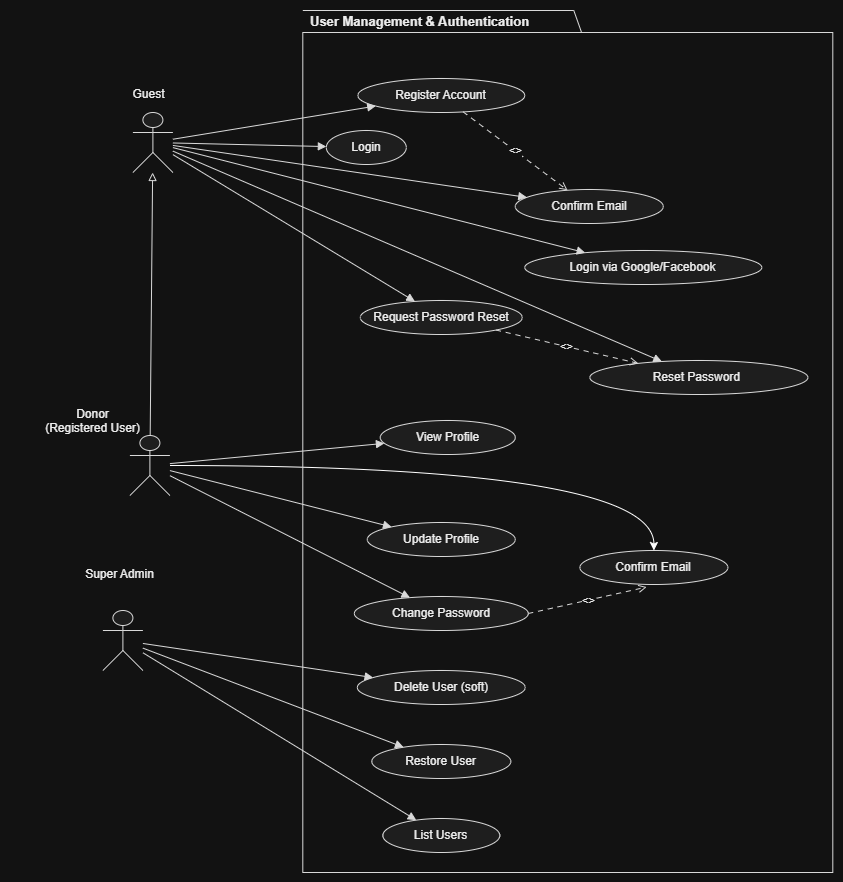

The diagram above was exported from draw.io. Its source (the exported page's mxGraphModel, read from the mxfile embedded in the PNG):
<mxGraphModel dx="2583" dy="938" grid="1" gridSize="10" guides="1" tooltips="1" connect="1" arrows="1" fold="1" page="1" pageScale="1" pageWidth="827" pageHeight="1169" math="0" shadow="0">
  <root>
    <mxCell id="0" />
    <mxCell id="1" parent="0" />
    <UserObject label="" plantUmlData="{&#10;  &quot;data&quot;: &quot;@startuml UserManagement_UseCase\nleft to right direction\nskinparam packageStyle rectangle\nskinparam actorStyle awesome\n\nactor Guest\nactor \&quot;Donor\\n(Registered User)\&quot; as Donor\nactor Admin\n\nGuest &lt;|-- Donor\n\npackage \&quot;User Management &amp; Authentication\&quot; {\n  usecase \&quot;Register Account\&quot; as UC_Register\n  usecase \&quot;Confirm Email\&quot; as UC_ConfirmEmail\n  usecase \&quot;Resend Confirmation Email\&quot; as UC_ResendConfirm\n  usecase \&quot;Login\&quot; as UC_Login\n  usecase \&quot;Login via Google/Facebook\&quot; as UC_ExternalLogin\n  usecase \&quot;Request Password Reset\&quot; as UC_ReqReset\n  usecase \&quot;Reset Password\&quot; as UC_ResetPassword\n  usecase \&quot;View Profile\&quot; as UC_ViewProfile\n  usecase \&quot;Update Profile\&quot; as UC_UpdateProfile\n  usecase \&quot;Change Password\&quot; as UC_ChangePassword\n  usecase \&quot;Delete User (soft)\&quot; as UC_DeleteUser\n  usecase \&quot;Restore User\&quot; as UC_RestoreUser\n  usecase \&quot;List Users\&quot; as UC_ListUsers\n}\n\nGuest --&gt; UC_Register\nGuest --&gt; UC_ConfirmEmail\nGuest --&gt; UC_Login\nGuest --&gt; UC_ExternalLogin\nGuest --&gt; UC_ReqReset\nGuest --&gt; UC_ResetPassword\n\nDonor --&gt; UC_ResendConfirm\nDonor --&gt; UC_ViewProfile\nDonor --&gt; UC_UpdateProfile\nDonor --&gt; UC_ChangePassword\n\nAdmin --&gt; UC_ListUsers\nAdmin --&gt; UC_DeleteUser\nAdmin --&gt; UC_RestoreUser\n\nUC_Register ..&gt; UC_ConfirmEmail : &lt;&gt;\nUC_ResetPassword ..&gt; UC_ReqReset : &lt;&gt;\n@enduml&quot;,&#10;  &quot;config&quot;: null&#10;}" id="sRc1y9oWjRb-dRkg20t_-210">
      <mxCell connectable="0" parent="1" style="group;transparentBounds=1;editIcon=1;lockedGroup=0;groupPadding=10;" vertex="1">
        <mxGeometry as="geometry" />
      </mxCell>
    </UserObject>
    <UserObject label="" plantUmlId="actor_0" plantUmlBaseStyle="shape=umlActor;html=1;fillColor=#F1F1F1;strokeColor=#181818;fontColor=#000000;fontSize=12;" plantUmlBaseValue="" id="sRc1y9oWjRb-dRkg20t_-211">
      <mxCell parent="sRc1y9oWjRb-dRkg20t_-210" style="shape=umlActor;html=1;fillColor=#F1F1F1;strokeColor=#181818;fontColor=#000000;fontSize=12;" vertex="1">
        <mxGeometry height="60" width="40" x="83" y="802" as="geometry" />
      </mxCell>
    </UserObject>
    <UserObject label="Guest" plantUmlId="actorlbl_1" plantUmlBaseStyle="text;html=1;align=center;verticalAlign=top;fontColor=#000000;fontSize=12;" plantUmlBaseValue="Guest" id="sRc1y9oWjRb-dRkg20t_-212">
      <mxCell parent="sRc1y9oWjRb-dRkg20t_-210" style="text;html=1;align=center;verticalAlign=top;fontColor=#000000;fontSize=12;" vertex="1">
        <mxGeometry height="16" width="43" x="77" y="770" as="geometry" />
      </mxCell>
    </UserObject>
    <mxCell id="sRc1y9oWjRb-dRkg20t_-258" edge="1" parent="sRc1y9oWjRb-dRkg20t_-210" source="sRc1y9oWjRb-dRkg20t_-213" style="edgeStyle=orthogonalEdgeStyle;rounded=0;orthogonalLoop=1;jettySize=auto;html=1;curved=1;" target="sRc1y9oWjRb-dRkg20t_-256">
      <mxGeometry relative="1" as="geometry" />
    </mxCell>
    <UserObject label="" plantUmlId="actor_2" plantUmlBaseStyle="shape=umlActor;html=1;fillColor=#F1F1F1;strokeColor=#181818;fontColor=#000000;fontSize=12;" plantUmlBaseValue="" id="sRc1y9oWjRb-dRkg20t_-213">
      <mxCell parent="sRc1y9oWjRb-dRkg20t_-210" style="shape=umlActor;html=1;fillColor=#F1F1F1;strokeColor=#181818;fontColor=#000000;fontSize=12;" vertex="1">
        <mxGeometry height="60" width="40" x="80" y="1125" as="geometry" />
      </mxCell>
    </UserObject>
    <UserObject label="Donor&#10;(Registered User)" plantUmlId="actorlbl_3" plantUmlBaseStyle="text;html=1;align=center;verticalAlign=top;fontColor=#000000;fontSize=12;" plantUmlBaseValue="Donor&#10;(Registered User)" id="sRc1y9oWjRb-dRkg20t_-214">
      <mxCell parent="sRc1y9oWjRb-dRkg20t_-210" style="text;html=1;align=center;verticalAlign=top;fontColor=#000000;fontSize=12;" vertex="1">
        <mxGeometry height="16" width="166" x="-40" y="1090" as="geometry" />
      </mxCell>
    </UserObject>
    <UserObject label="" plantUmlId="rect_4" plantUmlBaseStyle="rounded=0;fillColor=none;strokeColor=#181818;" plantUmlBaseValue="" id="sRc1y9oWjRb-dRkg20t_-215">
      <mxCell parent="sRc1y9oWjRb-dRkg20t_-210" style="rounded=0;fillColor=none;strokeColor=#181818;" vertex="1">
        <mxGeometry height="840" width="530" x="252.9" y="722" as="geometry" />
      </mxCell>
    </UserObject>
    <UserObject label="Register Account" plantUmlId="uc_9" plantUmlBaseStyle="ellipse;fillColor=#F1F1F1;strokeColor=#181818;whiteSpace=wrap;fontColor=#000000;fontSize=12;" plantUmlBaseValue="Register Account" id="sRc1y9oWjRb-dRkg20t_-216">
      <mxCell parent="sRc1y9oWjRb-dRkg20t_-215" style="ellipse;fillColor=#F1F1F1;strokeColor=#181818;whiteSpace=wrap;fontColor=#000000;fontSize=12;" vertex="1">
        <mxGeometry height="34" width="167" x="55" y="46" as="geometry" />
      </mxCell>
    </UserObject>
    <UserObject label="Login" plantUmlId="uc_10" plantUmlBaseStyle="ellipse;fillColor=#F1F1F1;strokeColor=#181818;whiteSpace=wrap;fontColor=#000000;fontSize=12;" plantUmlBaseValue="Login" id="sRc1y9oWjRb-dRkg20t_-217">
      <mxCell parent="sRc1y9oWjRb-dRkg20t_-215" style="ellipse;fillColor=#F1F1F1;strokeColor=#181818;whiteSpace=wrap;fontColor=#000000;fontSize=12;" vertex="1">
        <mxGeometry height="34" width="80" x="23.5" y="98" as="geometry" />
      </mxCell>
    </UserObject>
    <UserObject label="Login via Google/Facebook" plantUmlId="uc_11" plantUmlBaseStyle="ellipse;fillColor=#F1F1F1;strokeColor=#181818;whiteSpace=wrap;fontColor=#000000;fontSize=12;" plantUmlBaseValue="Login via Google/Facebook" id="sRc1y9oWjRb-dRkg20t_-218">
      <mxCell parent="sRc1y9oWjRb-dRkg20t_-215" style="ellipse;fillColor=#F1F1F1;strokeColor=#181818;whiteSpace=wrap;fontColor=#000000;fontSize=12;" vertex="1">
        <mxGeometry height="34" width="237" x="222" y="218" as="geometry" />
      </mxCell>
    </UserObject>
    <UserObject label="Request Password Reset" plantUmlId="uc_12" plantUmlBaseStyle="ellipse;fillColor=#F1F1F1;strokeColor=#181818;whiteSpace=wrap;fontColor=#000000;fontSize=12;" plantUmlBaseValue="Reset Password" id="sRc1y9oWjRb-dRkg20t_-219">
      <mxCell parent="sRc1y9oWjRb-dRkg20t_-215" style="ellipse;fillColor=#F1F1F1;strokeColor=#181818;whiteSpace=wrap;fontColor=#000000;fontSize=12;" vertex="1">
        <mxGeometry height="34" width="162" x="57.5" y="268" as="geometry" />
      </mxCell>
    </UserObject>
    <UserObject label="View Profile" plantUmlId="uc_14" plantUmlBaseStyle="ellipse;fillColor=#F1F1F1;strokeColor=#181818;whiteSpace=wrap;fontColor=#000000;fontSize=12;" plantUmlBaseValue="View Profile" id="sRc1y9oWjRb-dRkg20t_-221">
      <mxCell parent="sRc1y9oWjRb-dRkg20t_-215" style="ellipse;fillColor=#F1F1F1;strokeColor=#181818;whiteSpace=wrap;fontColor=#000000;fontSize=12;" vertex="1">
        <mxGeometry height="34" width="135" x="77.5" y="388" as="geometry" />
      </mxCell>
    </UserObject>
    <UserObject label="Update Profile" plantUmlId="uc_15" plantUmlBaseStyle="ellipse;fillColor=#F1F1F1;strokeColor=#181818;whiteSpace=wrap;fontColor=#000000;fontSize=12;" plantUmlBaseValue="Update Profile" id="sRc1y9oWjRb-dRkg20t_-222">
      <mxCell parent="sRc1y9oWjRb-dRkg20t_-215" style="ellipse;fillColor=#F1F1F1;strokeColor=#181818;whiteSpace=wrap;fontColor=#000000;fontSize=12;" vertex="1">
        <mxGeometry height="34" width="148" x="64.5" y="490" as="geometry" />
      </mxCell>
    </UserObject>
    <UserObject label="Change Password" plantUmlId="uc_16" plantUmlBaseStyle="ellipse;fillColor=#F1F1F1;strokeColor=#181818;whiteSpace=wrap;fontColor=#000000;fontSize=12;" plantUmlBaseValue="Change Password" id="sRc1y9oWjRb-dRkg20t_-223">
      <mxCell parent="sRc1y9oWjRb-dRkg20t_-215" style="ellipse;fillColor=#F1F1F1;strokeColor=#181818;whiteSpace=wrap;fontColor=#000000;fontSize=12;" vertex="1">
        <mxGeometry height="34" width="174" x="51.5" y="564" as="geometry" />
      </mxCell>
    </UserObject>
    <UserObject label="Delete User (soft)" plantUmlId="uc_17" plantUmlBaseStyle="ellipse;fillColor=#F1F1F1;strokeColor=#181818;whiteSpace=wrap;fontColor=#000000;fontSize=12;" plantUmlBaseValue="Delete User (soft)" id="sRc1y9oWjRb-dRkg20t_-224">
      <mxCell parent="sRc1y9oWjRb-dRkg20t_-215" style="ellipse;fillColor=#F1F1F1;strokeColor=#181818;whiteSpace=wrap;fontColor=#000000;fontSize=12;" vertex="1">
        <mxGeometry height="34" width="168" x="54.5" y="638" as="geometry" />
      </mxCell>
    </UserObject>
    <UserObject label="Restore User" plantUmlId="uc_18" plantUmlBaseStyle="ellipse;fillColor=#F1F1F1;strokeColor=#181818;whiteSpace=wrap;fontColor=#000000;fontSize=12;" plantUmlBaseValue="Restore User" id="sRc1y9oWjRb-dRkg20t_-225">
      <mxCell parent="sRc1y9oWjRb-dRkg20t_-215" style="ellipse;fillColor=#F1F1F1;strokeColor=#181818;whiteSpace=wrap;fontColor=#000000;fontSize=12;" vertex="1">
        <mxGeometry height="34" width="139" x="69" y="712" as="geometry" />
      </mxCell>
    </UserObject>
    <UserObject label="List Users" plantUmlId="uc_19" plantUmlBaseStyle="ellipse;fillColor=#F1F1F1;strokeColor=#181818;whiteSpace=wrap;fontColor=#000000;fontSize=12;" plantUmlBaseValue="List Users" id="sRc1y9oWjRb-dRkg20t_-226">
      <mxCell parent="sRc1y9oWjRb-dRkg20t_-215" style="ellipse;fillColor=#F1F1F1;strokeColor=#181818;whiteSpace=wrap;fontColor=#000000;fontSize=12;" vertex="1">
        <mxGeometry height="34" width="117" x="80" y="786" as="geometry" />
      </mxCell>
    </UserObject>
    <UserObject label="Confirm Email" plantUmlId="uc_20" plantUmlBaseStyle="ellipse;fillColor=#F1F1F1;strokeColor=#181818;whiteSpace=wrap;fontColor=#000000;fontSize=12;" plantUmlBaseValue="Confirm Email" id="sRc1y9oWjRb-dRkg20t_-227">
      <mxCell parent="sRc1y9oWjRb-dRkg20t_-215" style="ellipse;fillColor=#F1F1F1;strokeColor=#181818;whiteSpace=wrap;fontColor=#000000;fontSize=12;" vertex="1">
        <mxGeometry height="34" width="148" x="212.50000000000003" y="157" as="geometry" />
      </mxCell>
    </UserObject>
    <UserObject label="Reset Password " plantUmlId="uc_21" plantUmlBaseStyle="ellipse;fillColor=#F1F1F1;strokeColor=#181818;whiteSpace=wrap;fontColor=#000000;fontSize=12;" plantUmlBaseValue="Request Password Reset" id="sRc1y9oWjRb-dRkg20t_-228">
      <mxCell parent="sRc1y9oWjRb-dRkg20t_-215" style="ellipse;fillColor=#F1F1F1;strokeColor=#181818;whiteSpace=wrap;fontColor=#000000;fontSize=12;" vertex="1">
        <mxGeometry height="34" width="218" x="287.1" y="328" as="geometry" />
      </mxCell>
    </UserObject>
    <UserObject label="&amp;lt;&amp;gt;" plantUmlId="rel_38" plantUmlBaseStyle="endArrow=open;dashed=1;dashPattern=5 5;strokeColor=#181818;fontColor=#000000;fontSize=11;edgeStyle=none;rounded=0;html=1;" plantUmlBaseValue="&amp;lt;&amp;gt;" id="sRc1y9oWjRb-dRkg20t_-248">
      <mxCell edge="1" parent="sRc1y9oWjRb-dRkg20t_-215" source="sRc1y9oWjRb-dRkg20t_-216" style="endArrow=open;dashed=1;dashPattern=5 5;strokeColor=#181818;fontColor=#000000;fontSize=11;edgeStyle=none;rounded=0;html=1;" target="sRc1y9oWjRb-dRkg20t_-227">
        <mxGeometry relative="1" as="geometry" />
      </mxCell>
    </UserObject>
    <UserObject label="&amp;lt;&amp;gt;" plantUmlId="rel_39" plantUmlBaseStyle="endArrow=open;dashed=1;dashPattern=5 5;strokeColor=#181818;fontColor=#000000;fontSize=11;edgeStyle=none;rounded=0;html=1;" plantUmlBaseValue="&amp;lt;&amp;gt;" id="sRc1y9oWjRb-dRkg20t_-249">
      <mxCell edge="1" parent="sRc1y9oWjRb-dRkg20t_-215" source="sRc1y9oWjRb-dRkg20t_-219" style="endArrow=open;dashed=1;dashPattern=5 5;strokeColor=#181818;fontColor=#000000;fontSize=11;edgeStyle=none;rounded=0;html=1;" target="sRc1y9oWjRb-dRkg20t_-228">
        <mxGeometry relative="1" as="geometry" />
      </mxCell>
    </UserObject>
    <UserObject label="Confirm Email" plantUmlId="uc_20" plantUmlBaseStyle="ellipse;fillColor=#F1F1F1;strokeColor=#181818;whiteSpace=wrap;fontColor=#000000;fontSize=12;" plantUmlBaseValue="Confirm Email" id="sRc1y9oWjRb-dRkg20t_-256">
      <mxCell parent="sRc1y9oWjRb-dRkg20t_-215" style="ellipse;fillColor=#F1F1F1;strokeColor=#181818;whiteSpace=wrap;fontColor=#000000;fontSize=12;" vertex="1">
        <mxGeometry height="34" width="148" x="277.1" y="518" as="geometry" />
      </mxCell>
    </UserObject>
    <UserObject label="&amp;lt;&amp;gt;" plantUmlId="rel_39" plantUmlBaseStyle="endArrow=open;dashed=1;dashPattern=5 5;strokeColor=#181818;fontColor=#000000;fontSize=11;edgeStyle=none;rounded=0;html=1;" plantUmlBaseValue="&amp;lt;&amp;gt;" id="sRc1y9oWjRb-dRkg20t_-259">
      <mxCell edge="1" parent="sRc1y9oWjRb-dRkg20t_-215" source="sRc1y9oWjRb-dRkg20t_-223" style="endArrow=open;dashed=1;dashPattern=5 5;strokeColor=#181818;fontColor=#000000;fontSize=11;edgeStyle=none;rounded=0;html=1;exitX=1;exitY=0.5;exitDx=0;exitDy=0;entryX=0.451;entryY=1.075;entryDx=0;entryDy=0;entryPerimeter=0;" target="sRc1y9oWjRb-dRkg20t_-256">
        <mxGeometry relative="1" as="geometry">
          <mxPoint x="247.1" y="588" as="sourcePoint" />
          <mxPoint x="389.1" y="621" as="targetPoint" />
        </mxGeometry>
      </mxCell>
    </UserObject>
    <UserObject label="User Management &amp;amp; Authentication" plantUmlId="ucptab_5" plantUmlBaseStyle="text;html=1;fillColor=none;strokeColor=none;fontColor=#000000;fontSize=13;fontStyle=1;align=left;verticalAlign=middle;spacingLeft=6;" plantUmlBaseValue="User Management &amp;amp; Authentication" id="sRc1y9oWjRb-dRkg20t_-229">
      <mxCell parent="sRc1y9oWjRb-dRkg20t_-210" style="text;html=1;fillColor=none;strokeColor=none;fontColor=#000000;fontSize=13;fontStyle=1;align=left;verticalAlign=middle;spacingLeft=6;" vertex="1">
        <mxGeometry height="22" width="271" x="252.9" y="700" as="geometry" />
      </mxCell>
    </UserObject>
    <UserObject label="" plantUmlId="ucptb_6" plantUmlBaseStyle="endArrow=none;startArrow=none;strokeColor=#181818;entryX=0.526;entryY=0;entryDx=0;entryDy=0;" plantUmlBaseValue="" id="sRc1y9oWjRb-dRkg20t_-230">
      <mxCell edge="1" parent="sRc1y9oWjRb-dRkg20t_-210" style="endArrow=none;startArrow=none;strokeColor=#181818;entryX=0.526;entryY=0;entryDx=0;entryDy=0;rounded=0;" target="sRc1y9oWjRb-dRkg20t_-215">
        <mxGeometry relative="1" as="geometry">
          <Array as="points">
            <mxPoint x="523.9" y="700" />
          </Array>
          <mxPoint x="252.9" y="700" as="sourcePoint" />
          <mxPoint x="531.9" y="722" as="targetPoint" />
        </mxGeometry>
      </mxCell>
    </UserObject>
    <UserObject label="" plantUmlId="actor_22" plantUmlBaseStyle="shape=umlActor;html=1;fillColor=#F1F1F1;strokeColor=#181818;fontColor=#000000;fontSize=12;" plantUmlBaseValue="" id="sRc1y9oWjRb-dRkg20t_-232">
      <mxCell parent="sRc1y9oWjRb-dRkg20t_-210" style="shape=umlActor;html=1;fillColor=#F1F1F1;strokeColor=#181818;fontColor=#000000;fontSize=12;" vertex="1">
        <mxGeometry height="60" width="40" x="53" y="1300" as="geometry" />
      </mxCell>
    </UserObject>
    <UserObject label="Super Admin" plantUmlId="actorlbl_23" plantUmlBaseStyle="text;html=1;align=center;verticalAlign=top;fontColor=#000000;fontSize=12;" plantUmlBaseValue="Admin" id="sRc1y9oWjRb-dRkg20t_-233">
      <mxCell parent="sRc1y9oWjRb-dRkg20t_-210" style="text;html=1;align=center;verticalAlign=top;fontColor=#000000;fontSize=12;" vertex="1">
        <mxGeometry height="16" width="47" x="46" y="1250" as="geometry" />
      </mxCell>
    </UserObject>
    <UserObject label="" plantUmlId="rel_24" plantUmlBaseStyle="endArrow=block;endFill=0;strokeColor=#181818;fontColor=#000000;fontSize=11;edgeStyle=none;rounded=0;html=1;" plantUmlBaseValue="" id="sRc1y9oWjRb-dRkg20t_-234">
      <mxCell edge="1" parent="sRc1y9oWjRb-dRkg20t_-210" source="sRc1y9oWjRb-dRkg20t_-213" style="endArrow=block;endFill=0;strokeColor=#181818;fontColor=#000000;fontSize=11;edgeStyle=none;rounded=0;html=1;" target="sRc1y9oWjRb-dRkg20t_-211">
        <mxGeometry relative="1" as="geometry" />
      </mxCell>
    </UserObject>
    <UserObject label="" plantUmlId="rel_25" plantUmlBaseStyle="endArrow=block;endFill=1;strokeColor=#181818;fontColor=#000000;fontSize=11;edgeStyle=none;rounded=0;html=1;" plantUmlBaseValue="" id="sRc1y9oWjRb-dRkg20t_-235">
      <mxCell edge="1" parent="sRc1y9oWjRb-dRkg20t_-210" source="sRc1y9oWjRb-dRkg20t_-211" style="endArrow=block;endFill=1;strokeColor=#181818;fontColor=#000000;fontSize=11;edgeStyle=none;rounded=0;html=1;" target="sRc1y9oWjRb-dRkg20t_-216">
        <mxGeometry relative="1" as="geometry" />
      </mxCell>
    </UserObject>
    <UserObject label="" plantUmlId="rel_26" plantUmlBaseStyle="endArrow=block;endFill=1;strokeColor=#181818;fontColor=#000000;fontSize=11;edgeStyle=none;rounded=0;html=1;" plantUmlBaseValue="" id="sRc1y9oWjRb-dRkg20t_-236">
      <mxCell edge="1" parent="sRc1y9oWjRb-dRkg20t_-210" source="sRc1y9oWjRb-dRkg20t_-211" style="endArrow=block;endFill=1;strokeColor=#181818;fontColor=#000000;fontSize=11;edgeStyle=none;rounded=0;html=1;" target="sRc1y9oWjRb-dRkg20t_-227">
        <mxGeometry relative="1" as="geometry" />
      </mxCell>
    </UserObject>
    <UserObject label="" plantUmlId="rel_27" plantUmlBaseStyle="endArrow=block;endFill=1;strokeColor=#181818;fontColor=#000000;fontSize=11;edgeStyle=none;rounded=0;html=1;" plantUmlBaseValue="" id="sRc1y9oWjRb-dRkg20t_-237">
      <mxCell edge="1" parent="sRc1y9oWjRb-dRkg20t_-210" source="sRc1y9oWjRb-dRkg20t_-211" style="endArrow=block;endFill=1;strokeColor=#181818;fontColor=#000000;fontSize=11;edgeStyle=none;rounded=0;html=1;" target="sRc1y9oWjRb-dRkg20t_-217">
        <mxGeometry relative="1" as="geometry" />
      </mxCell>
    </UserObject>
    <UserObject label="" plantUmlId="rel_28" plantUmlBaseStyle="endArrow=block;endFill=1;strokeColor=#181818;fontColor=#000000;fontSize=11;edgeStyle=none;rounded=0;html=1;" plantUmlBaseValue="" id="sRc1y9oWjRb-dRkg20t_-238">
      <mxCell edge="1" parent="sRc1y9oWjRb-dRkg20t_-210" source="sRc1y9oWjRb-dRkg20t_-211" style="endArrow=block;endFill=1;strokeColor=#181818;fontColor=#000000;fontSize=11;edgeStyle=none;rounded=0;html=1;" target="sRc1y9oWjRb-dRkg20t_-218">
        <mxGeometry relative="1" as="geometry" />
      </mxCell>
    </UserObject>
    <UserObject label="" plantUmlId="rel_29" plantUmlBaseStyle="endArrow=block;endFill=1;strokeColor=#181818;fontColor=#000000;fontSize=11;edgeStyle=none;rounded=0;html=1;" plantUmlBaseValue="" id="sRc1y9oWjRb-dRkg20t_-239">
      <mxCell edge="1" parent="sRc1y9oWjRb-dRkg20t_-210" source="sRc1y9oWjRb-dRkg20t_-211" style="endArrow=block;endFill=1;strokeColor=#181818;fontColor=#000000;fontSize=11;edgeStyle=none;rounded=0;html=1;" target="sRc1y9oWjRb-dRkg20t_-228">
        <mxGeometry relative="1" as="geometry" />
      </mxCell>
    </UserObject>
    <UserObject label="" plantUmlId="rel_30" plantUmlBaseStyle="endArrow=block;endFill=1;strokeColor=#181818;fontColor=#000000;fontSize=11;edgeStyle=none;rounded=0;html=1;" plantUmlBaseValue="" id="sRc1y9oWjRb-dRkg20t_-240">
      <mxCell edge="1" parent="sRc1y9oWjRb-dRkg20t_-210" source="sRc1y9oWjRb-dRkg20t_-211" style="endArrow=block;endFill=1;strokeColor=#181818;fontColor=#000000;fontSize=11;edgeStyle=none;rounded=0;html=1;" target="sRc1y9oWjRb-dRkg20t_-219">
        <mxGeometry relative="1" as="geometry" />
      </mxCell>
    </UserObject>
    <UserObject label="" plantUmlId="rel_32" plantUmlBaseStyle="endArrow=block;endFill=1;strokeColor=#181818;fontColor=#000000;fontSize=11;edgeStyle=none;rounded=0;html=1;" plantUmlBaseValue="" id="sRc1y9oWjRb-dRkg20t_-242">
      <mxCell edge="1" parent="sRc1y9oWjRb-dRkg20t_-210" source="sRc1y9oWjRb-dRkg20t_-213" style="endArrow=block;endFill=1;strokeColor=#181818;fontColor=#000000;fontSize=11;edgeStyle=none;rounded=0;html=1;" target="sRc1y9oWjRb-dRkg20t_-221">
        <mxGeometry relative="1" as="geometry" />
      </mxCell>
    </UserObject>
    <UserObject label="" plantUmlId="rel_33" plantUmlBaseStyle="endArrow=block;endFill=1;strokeColor=#181818;fontColor=#000000;fontSize=11;edgeStyle=none;rounded=0;html=1;" plantUmlBaseValue="" id="sRc1y9oWjRb-dRkg20t_-243">
      <mxCell edge="1" parent="sRc1y9oWjRb-dRkg20t_-210" source="sRc1y9oWjRb-dRkg20t_-213" style="endArrow=block;endFill=1;strokeColor=#181818;fontColor=#000000;fontSize=11;edgeStyle=none;rounded=0;html=1;" target="sRc1y9oWjRb-dRkg20t_-222">
        <mxGeometry relative="1" as="geometry" />
      </mxCell>
    </UserObject>
    <UserObject label="" plantUmlId="rel_34" plantUmlBaseStyle="endArrow=block;endFill=1;strokeColor=#181818;fontColor=#000000;fontSize=11;edgeStyle=none;rounded=0;html=1;" plantUmlBaseValue="" id="sRc1y9oWjRb-dRkg20t_-244">
      <mxCell edge="1" parent="sRc1y9oWjRb-dRkg20t_-210" source="sRc1y9oWjRb-dRkg20t_-213" style="endArrow=block;endFill=1;strokeColor=#181818;fontColor=#000000;fontSize=11;edgeStyle=none;rounded=0;html=1;" target="sRc1y9oWjRb-dRkg20t_-223">
        <mxGeometry relative="1" as="geometry" />
      </mxCell>
    </UserObject>
    <UserObject label="" plantUmlId="rel_35" plantUmlBaseStyle="endArrow=block;endFill=1;strokeColor=#181818;fontColor=#000000;fontSize=11;edgeStyle=none;rounded=0;html=1;" plantUmlBaseValue="" id="sRc1y9oWjRb-dRkg20t_-245">
      <mxCell edge="1" parent="sRc1y9oWjRb-dRkg20t_-210" source="sRc1y9oWjRb-dRkg20t_-232" style="endArrow=block;endFill=1;strokeColor=#181818;fontColor=#000000;fontSize=11;edgeStyle=none;rounded=0;html=1;" target="sRc1y9oWjRb-dRkg20t_-226">
        <mxGeometry relative="1" as="geometry" />
      </mxCell>
    </UserObject>
    <UserObject label="" plantUmlId="rel_36" plantUmlBaseStyle="endArrow=block;endFill=1;strokeColor=#181818;fontColor=#000000;fontSize=11;edgeStyle=none;rounded=0;html=1;" plantUmlBaseValue="" id="sRc1y9oWjRb-dRkg20t_-246">
      <mxCell edge="1" parent="sRc1y9oWjRb-dRkg20t_-210" source="sRc1y9oWjRb-dRkg20t_-232" style="endArrow=block;endFill=1;strokeColor=#181818;fontColor=#000000;fontSize=11;edgeStyle=none;rounded=0;html=1;" target="sRc1y9oWjRb-dRkg20t_-224">
        <mxGeometry relative="1" as="geometry" />
      </mxCell>
    </UserObject>
    <UserObject label="" plantUmlId="rel_37" plantUmlBaseStyle="endArrow=block;endFill=1;strokeColor=#181818;fontColor=#000000;fontSize=11;edgeStyle=none;rounded=0;html=1;" plantUmlBaseValue="" id="sRc1y9oWjRb-dRkg20t_-247">
      <mxCell edge="1" parent="sRc1y9oWjRb-dRkg20t_-210" source="sRc1y9oWjRb-dRkg20t_-232" style="endArrow=block;endFill=1;strokeColor=#181818;fontColor=#000000;fontSize=11;edgeStyle=none;rounded=0;html=1;" target="sRc1y9oWjRb-dRkg20t_-225">
        <mxGeometry relative="1" as="geometry" />
      </mxCell>
    </UserObject>
  </root>
</mxGraphModel>